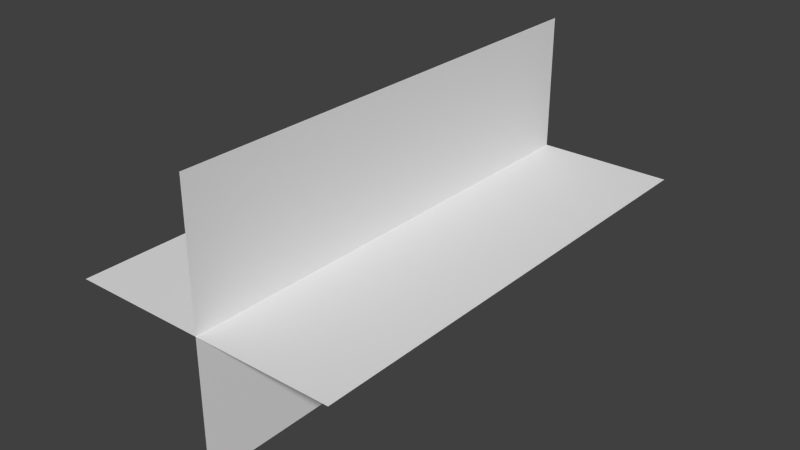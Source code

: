 # Source: DeathAsteroids.blend  (saved by Blender 2.64.0; exported with 4.5.12 LTS)
import bpy
from mathutils import Matrix  # noqa: F401  (used for matrix-valued properties, if any)

bpy.ops.wm.read_factory_settings(use_empty=True)
scene = bpy.context.scene
scene.name = 'Scene'

# ---- collections
col_collection_1 = bpy.data.collections.new('Collection 1'); scene.collection.children.link(col_collection_1)

# ---- world
world_world = bpy.data.worlds.new('World'); scene.world = world_world
world_world.color = (0.05088, 0.05088, 0.05088)
world_world.use_sun_shadow = False
world_world.sun_shadow_jitter_overblur = 0.0
world_world.cycles.sampling_method = 'MANUAL'
world_world.cycles.sample_map_resolution = 256

# ---- meshes
me_icosphere = bpy.data.meshes.new('Icosphere')
me_icosphere.from_pydata([(2.731, -1.258, 0.0), (-2.731, -1.258, 0.0), (2.731, 1.258, 0.0), (-2.731, 1.258, 0.0), (-7.153e-07, -1.258, 2.822), (-4.768e-07, -1.258, -2.822), (4.768e-07, 1.258, 2.822), (7.153e-07, 1.258, -2.822)], [], [(2, 3, 1, 0), (6, 7, 5, 4)])
_uv = me_icosphere.uv_layers.new(name='UVMap')
_uv.uv.foreach_set('vector', [0.7304, -0.002577, 0.7304, 0.9974, 0.2696, 0.9974, 0.2696, -0.002577, 0.7304, -0.002577, 0.7304, 0.9974, 0.2696, 0.9974, 0.2696, -0.002577])
me_icosphere.use_remesh_preserve_volume = False
me_icosphere.use_remesh_preserve_attributes = False
me_icosphere.use_mirror_vertex_groups = False
me_icosphere.update()

# ---- objects
ob_icosphere = bpy.data.objects.new('Icosphere', me_icosphere)

# ---- transforms, parenting, visibility, modifiers, constraints
ob_icosphere.location = (0.0, 0.0, 0.0)
ob_icosphere.scale = (0.06458, 0.2472, 0.06251)
ob_icosphere.lineart.crease_threshold = 0.0

# ---- collection membership
col_collection_1.objects.link(ob_icosphere)

# ---- scene / render settings (as saved in the file)
scene.frame_start = 0; scene.frame_end = 10; scene.frame_set(0)
scene.render.engine = 'BLENDER_EEVEE_NEXT'
scene.render.image_settings.color_mode = 'RGB'
scene.render.image_settings.compression = 90
scene.render.resolution_percentage = 50
scene.render.dither_intensity = 0.0
scene.render.bake_margin = 2
scene.render.bake_bias = 0.0
scene.cycles.use_denoising = False
scene.cycles.samples = 10
scene.cycles.sampling_pattern = 'TABULATED_SOBOL'
scene.cycles.light_sampling_threshold = 0.0
scene.cycles.use_adaptive_sampling = False
scene.cycles.use_light_tree = False
scene.cycles.blur_glossy = 0.0
scene.cycles.volume_bounces = 1
scene.cycles.pixel_filter_type = 'GAUSSIAN'
scene.cycles.sample_clamp_indirect = 0.0
scene.view_settings.view_transform = 'Standard'
bpy.context.view_layer.update()

# ---- added for rendering (the .blend has no active camera and no usable light): camera, sun
cam_auto = bpy.data.cameras.new('AutoCamera')
cam_auto.lens = 50.0
cam_auto.sensor_width = 36.0
cam_auto.clip_end = 1000.0
ob_auto_camera = bpy.data.objects.new('AutoCamera', cam_auto)
scene.collection.objects.link(ob_auto_camera)
ob_auto_camera.location = (0.737875, -0.88545, 0.5903)
ob_auto_camera.rotation_euler = (1.09748, -7.21219e-08, 0.694738)
scene.camera = ob_auto_camera
light_auto_sun = bpy.data.lights.new('AutoSun', 'SUN')
light_auto_sun.energy = 3.0
light_auto_sun.angle = 0.0523599
ob_auto_sun = bpy.data.objects.new('AutoSun', light_auto_sun)
scene.collection.objects.link(ob_auto_sun)
ob_auto_sun.rotation_euler = (0.872665, 0.174533, 0.523599)
bpy.context.view_layer.update()
